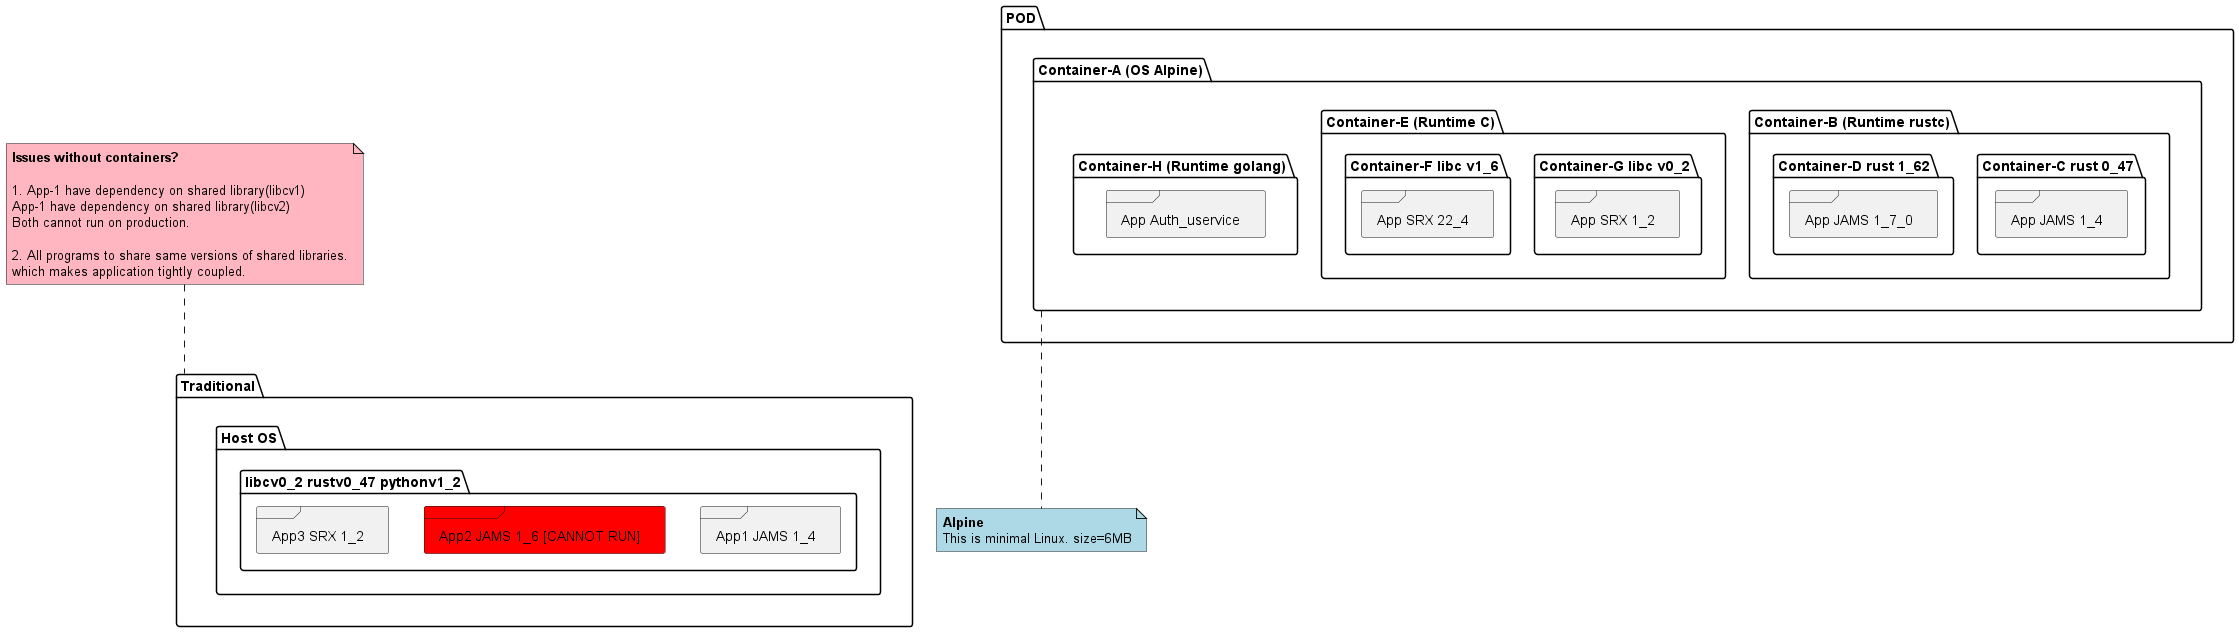

The diagram above was rendered by PlantUML. Its source (embedded in the PNG):
@startuml container

package "Traditional" as T {
  folder "Host OS" {
    folder "libcv0_2 rustv0_47 pythonv1_2" {
        frame "App1 JAMS 1_4" {
        }
        frame "App2 JAMS 1_6 [CANNOT RUN]" #Red {
        }
        frame "App3 SRX 1_2" {
        }
    }
  }
}

package "POD" {
  folder "Container-A (OS Alpine)" as C {
    folder "Container-B (Runtime rustc)" {
        folder "Container-C rust 0_47" {
          frame "App JAMS 1_4" {
          }
        }
        folder "Container-D rust 1_62" {
          frame "App JAMS 1_7_0" {
          }
        }
    }
    folder "Container-E (Runtime C)" {
        folder "Container-F libc v1_6" {
            frame "App SRX 22_4" {
            }
        }
        folder "Container-G libc v0_2" {
            frame "App SRX 1_2" {
            }
        }
    }
    folder "Container-H (Runtime golang)" {
        frame "App Auth_uservice" {
        }
    }
  }
}


note top of T #LightPink
<b>Issues without containers?

1. App-1 have dependency on shared library(libcv1)
App-1 have dependency on shared library(libcv2)
Both cannot run on production.

2. All programs to share same versions of shared libraries.
which makes application tightly coupled.
end note

note bottom of C #LightBlue
<b>Alpine
This is minimal Linux. size=6MB
end note

@enduml